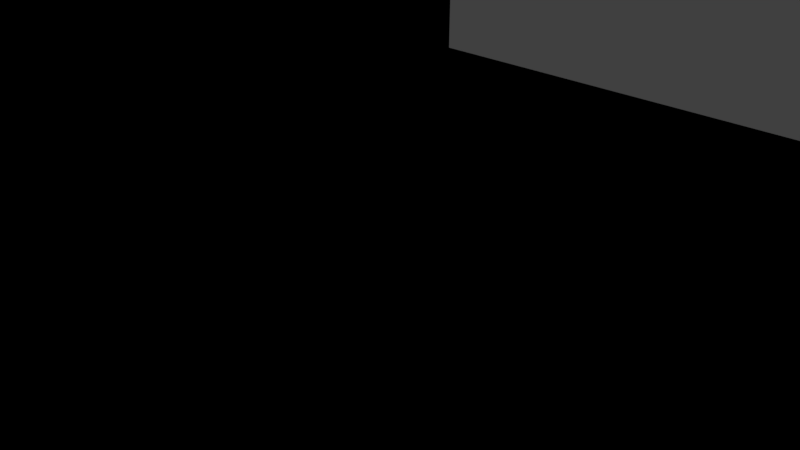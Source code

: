 # Source: ninjaDojo.blend  (saved by Blender 2.79.0; exported with 4.5.12 LTS)
import bpy
from mathutils import Matrix  # noqa: F401  (used for matrix-valued properties, if any)

bpy.ops.wm.read_factory_settings(use_empty=True)
scene = bpy.context.scene
scene.name = 'Scene'

# ---- collections
col_collection_1 = bpy.data.collections.new('Collection 1'); scene.collection.children.link(col_collection_1)

# ---- materials (node trees are filled in below, after node groups)
mat_material = bpy.data.materials.new('Material')
mat_material.alpha_threshold = 0.0
mat_material.use_transparent_shadow = False
mat_material.roughness = 0.5
mat_material.line_color = (0.0, 0.0, 0.0, 1.0)

# ---- material node trees

# ---- world
world_world = bpy.data.worlds.new('World'); scene.world = world_world
world_world.color = (0.05088, 0.05088, 0.05088)
world_world.use_sun_shadow = False
world_world.sun_shadow_jitter_overblur = 0.0
world_world.cycles.sampling_method = 'MANUAL'

# ---- cameras
cam_camera = bpy.data.cameras.new('Camera')
cam_camera.clip_end = 100.0
cam_camera.lens = 35.0
cam_camera.sensor_width = 32.0
cam_camera.sensor_height = 18.0
cam_camera.ortho_scale = 7.314
cam_camera.dof.focus_distance = 0.0
cam_camera.dof.aperture_fstop = 128.0

# ---- lights
light_lamp = bpy.data.lights.new('Lamp', 'POINT')
light_lamp.transmission_factor = 0.0
light_lamp.cutoff_distance = 30.0
light_lamp.energy = 100.0
light_lamp.shadow_buffer_clip_start = 1.001
light_lamp.shadow_soft_size = 0.1
light_lamp.shadow_maximum_resolution = 0.006
light_lamp.use_absolute_resolution = True

# ---- meshes
me_cube = bpy.data.meshes.new('Cube')
me_cube.from_pydata([(-8.0, -8.0, 0.0), (-8.0, 8.0, 0.0), (8.0, -8.0, 0.0), (8.0, 8.0, 0.0), (7.0, 7.0, 0.0), (7.0, 6.0, 0.0), (6.0, 6.0, 0.0), (6.0, 7.0, 0.0), (-7.0, 7.0, 0.0), (-7.0, 6.0, 0.0), (-6.0, 7.0, 0.0), (-6.0, 6.0, 0.0), (7.0, -7.0, 0.0), (6.0, -7.0, 0.0), (6.0, -6.0, 0.0), (7.0, -6.0, 0.0), (-7.0, -7.0, 0.0), (-6.0, -7.0, 0.0), (-6.0, -6.0, 0.0), (-7.0, -6.0, 0.0), (7.0, 7.0, 8.0), (6.0, 7.0, 8.0), (7.0, 6.0, 8.0), (6.0, 6.0, 8.0), (-7.0, 7.0, 8.0), (-7.0, 6.0, 8.0), (-6.0, 7.0, 8.0), (-6.0, 6.0, 8.0), (7.0, -6.0, 8.0), (7.0, -7.0, 8.0), (6.0, -6.0, 8.0), (6.0, -7.0, 8.0), (-7.0, -6.0, 8.0), (-7.0, -7.0, 8.0), (-6.0, -6.0, 8.0), (-6.0, -7.0, 8.0), (-8.5, -8.5, -0.5), (8.5, -8.5, -0.5), (8.5, 8.5, -0.5), (-8.5, 8.5, -0.5), (-2.286, -9.213, -10.22), (-1.664, -4.143, -5.523), (-0.777, -2.441, -7.032), (-1.556, -6.043, -5.307), (-3.634, -12.76, -1.255), (-1.634, -1.803, -6.006), (-8.5, -8.5, 8.0), (-8.5, 8.5, 8.0), (8.5, 8.5, 8.0), (8.5, -8.5, 8.0), (9.5, 9.5, 9.0), (-9.5, 9.5, 9.0), (-9.5, -9.5, 9.0), (9.5, -9.5, 9.0), (-6.75, 7.0, 7.4), (-6.25, 8.0, 8.0), (-6.75, 8.0, 8.0), (-6.25, 7.0, 7.4), (6.75, 7.0, 7.4), (6.25, 7.0, 7.4), (6.25, 8.0, 8.0), (6.75, 8.0, 8.0), (-3.5, 8.0, 8.0), (3.5, 8.0, 8.0), (3.0, 8.0, 8.0), (-3.0, 8.0, 8.0), (-0.25, 8.0, 8.0), (0.25, 8.0, 8.0), (6.0, 6.5, 7.2), (6.0, 6.5, 7.6), (-6.0, 6.5, 7.6), (-6.0, 6.5, 7.2), (3.5, 6.5, 7.4), (3.0, 6.5, 7.4), (-0.25, 6.5, 7.4), (0.25, 6.5, 7.4), (-3.0, 6.5, 7.4), (-3.5, 6.5, 7.4), (1.909, 6.892, 7.29), (7.0, -7.0, 9.0), (7.0, -6.0, 9.0), (6.0, -7.0, 9.0), (6.0, -6.0, 9.0), (-7.0, -7.0, 9.0), (-6.0, -6.0, 9.0), (-6.0, -7.0, 9.0), (-7.0, -6.0, 9.0), (-6.0, 7.0, 9.0), (-7.0, 6.0, 9.0), (-7.0, 7.0, 9.0), (-6.0, 6.0, 9.0), (7.0, 7.0, 9.0), (6.0, 6.0, 9.0), (6.0, 7.0, 9.0), (7.0, 6.0, 9.0), (7.0, 6.0, 17.0), (6.0, 6.0, 17.0), (7.0, 7.0, 17.0), (6.0, 7.0, 17.0), (-6.0, 7.0, 17.0), (-7.0, 6.0, 17.0), (-5.824, 7.029, 17.0), (-6.0, 7.0, 9.0), (-7.0, 6.0, 9.0), (-7.0, 7.0, 9.0), (-6.0, 6.0, 9.0), (-6.0, 6.0, 17.0), (-7.0, 6.0, 17.0), (-6.0, 7.0, 17.0), (-7.0, 7.0, 17.0), (-20.04, 1.822, 17.26), (7.0, 7.0, 9.0), (6.0, 6.0, 9.0), (6.0, 7.0, 9.0), (7.0, 6.0, 9.0), (7.0, 6.0, 17.0), (6.0, 6.0, 17.0), (7.0, 7.0, 17.0), (6.0, 7.0, 17.0), (-6.0, -6.0, 9.0), (-7.0, -7.0, 9.0), (-7.0, -6.0, 9.0), (-6.0, -7.0, 9.0), (-6.0, -7.0, 17.0), (-7.0, -7.0, 17.0), (-6.0, -6.0, 17.0), (-7.0, -6.0, 17.0), (7.0, -6.0, 9.0), (6.0, -7.0, 9.0), (6.0, -6.0, 9.0), (7.0, -7.0, 9.0), (7.0, -7.0, 17.0), (6.0, -7.0, 17.0), (7.0, -6.0, 17.0), (6.0, -6.0, 17.0), (-8.5, -8.5, 17.0), (-8.5, 8.5, 17.0), (8.5, 8.5, 17.0), (8.5, -8.5, 17.0), (9.5, 9.5, 18.0), (-9.5, 9.5, 18.0), (-9.5, -9.5, 18.0), (9.5, -9.5, 18.0), (-6.0, 7.0, 18.0), (-7.0, 6.0, 18.0), (-7.0, 7.0, 18.0), (-6.0, 6.0, 18.0), (-6.0, 6.0, 26.0), (-7.0, 6.0, 26.0), (-6.0, 7.0, 26.0), (-7.0, 7.0, 26.0), (7.0, 7.0, 18.0), (6.0, 6.0, 18.0), (6.0, 7.0, 18.0), (7.0, 6.0, 18.0), (7.0, 6.0, 26.0), (6.0, 6.0, 26.0), (7.0, 7.0, 26.0), (6.0, 7.0, 26.0), (-6.0, -6.0, 18.0), (-7.0, -7.0, 18.0), (-7.0, -6.0, 18.0), (-6.0, -7.0, 18.0), (-6.0, -7.0, 26.0), (-7.0, -7.0, 26.0), (-6.0, -6.0, 26.0), (-7.0, -6.0, 26.0), (7.0, -6.0, 18.0), (6.0, -7.0, 18.0), (6.0, -6.0, 18.0), (7.0, -7.0, 18.0), (7.0, -7.0, 26.0), (6.0, -7.0, 26.0), (7.0, -6.0, 26.0), (6.0, -6.0, 26.0), (-8.5, -8.5, 26.1), (-8.5, 8.5, 26.1), (8.5, 8.5, 26.1), (8.5, -8.5, 26.1), (9.5, 9.5, 27.1), (-9.5, 9.5, 27.1), (-9.5, -9.5, 27.1), (9.5, -9.5, 27.1), (6.0, 7.0, 34.6), (7.0, 7.0, 34.6), (6.0, 6.0, 34.6), (7.0, 6.0, 34.6), (7.0, 6.0, 26.6), (6.0, 7.0, 26.6), (6.0, 6.0, 26.6), (7.0, 7.0, 26.6), (-7.0, 7.0, 34.6), (-6.0, 7.0, 34.6), (-7.0, 6.0, 34.6), (-6.0, 6.0, 34.6), (-6.0, 6.0, 26.6), (-7.0, 7.0, 26.6), (-7.0, 6.0, 26.6), (-6.0, 7.0, 26.6), (-6.0, -6.0, 26.6), (-7.0, -7.0, 26.6), (-7.0, -6.0, 26.6), (-6.0, -7.0, 26.6), (-6.0, -7.0, 34.6), (-7.0, -7.0, 34.6), (-6.0, -6.0, 34.6), (-7.0, -6.0, 34.6), (7.0, -6.0, 26.6), (6.0, -7.0, 26.6), (6.0, -6.0, 26.6), (7.0, -7.0, 26.6), (7.0, -7.0, 34.6), (6.0, -7.0, 34.6), (7.0, -6.0, 34.6), (6.0, -6.0, 34.6), (-8.5, -8.5, 34.6), (-8.5, 8.5, 34.6), (8.5, 8.5, 34.6), (8.5, -8.5, 34.6), (9.5, 9.5, 35.6), (-9.5, 9.5, 35.6), (-9.5, -9.5, 35.6), (9.5, -9.5, 35.6), (-3.5, 7.938, 16.98), (3.5, 7.938, 16.98), (3.0, 7.938, 16.98), (-3.0, 7.938, 16.98), (-0.25, 7.938, 16.98), (0.25, 7.938, 16.98), (6.0, 6.438, 16.18), (6.0, 6.438, 16.58), (-6.0, 6.438, 16.58), (-6.0, 6.438, 16.18), (3.5, 6.438, 16.38), (3.0, 6.438, 16.38), (-0.25, 6.438, 16.38), (0.25, 6.438, 16.38), (-3.0, 6.438, 16.38), (-3.5, 6.438, 16.38), (-3.5, 7.938, 26.08), (3.5, 7.938, 26.08), (3.0, 7.938, 26.08), (-3.0, 7.938, 26.08), (-0.25, 7.938, 26.08), (0.25, 7.938, 26.08), (6.0, 6.438, 25.28), (6.0, 6.438, 25.68), (-6.0, 6.438, 25.68), (-6.0, 6.438, 25.28), (3.5, 6.438, 25.48), (3.0, 6.438, 25.48), (-0.25, 6.438, 25.48), (0.25, 6.438, 25.48), (-3.0, 6.438, 25.48), (-3.5, 6.438, 25.48), (-3.5, 7.938, 34.58), (3.5, 7.938, 34.58), (3.0, 7.938, 34.58), (-3.0, 7.938, 34.58), (-0.25, 7.938, 34.58), (0.25, 7.938, 34.58), (6.0, 6.438, 33.77), (6.0, 6.438, 34.17), (-6.0, 6.438, 34.17), (-6.0, 6.438, 33.77), (3.5, 6.438, 33.97), (3.0, 6.438, 33.97), (-0.25, 6.438, 33.97), (0.25, 6.438, 33.97), (-3.0, 6.438, 33.97), (-3.5, 6.438, 33.97), (-4.0, 4.0, 0.0), (4.0, 4.0, 0.0), (4.0, 4.0, 8.0), (-4.0, -4.0, 8.0), (4.0, -4.0, 8.0), (-4.0, 4.0, 8.0), (-4.0, -4.0, 9.0), (4.0, -4.0, 9.0), (-4.0, 4.0, 9.0), (4.0, 4.0, 9.0), (4.0, 4.0, 17.0), (-4.0, -4.0, 17.0), (4.0, -4.0, 17.0), (-4.0, 4.0, 17.0), (-4.0, -4.0, 18.0), (4.0, -4.0, 18.0), (-4.0, 4.0, 18.0), (4.0, 4.0, 18.0), (4.0, 4.0, 26.0), (-4.0, -4.0, 26.0), (4.0, -4.0, 26.0), (-4.0, 4.0, 26.0), (-4.0, -4.0, 27.0), (4.0, -4.0, 27.0), (-4.0, 4.0, 27.0), (4.0, 4.0, 27.0), (4.0, 4.0, 35.0), (-4.0, -4.0, 35.0), (4.0, -4.0, 35.0), (-4.0, 4.0, 35.0), (2.1, 7.0, 9.0), (1.1, 6.0, 9.0), (1.1, 7.0, 9.0), (2.1, 6.0, 9.0), (2.1, 6.0, 17.0), (1.1, 6.0, 17.0), (2.1, 7.0, 17.0), (1.1, 7.0, 17.0), (-1.1, 7.0, 9.0), (-2.1, 6.0, 9.0), (-2.1, 7.0, 9.0), (-1.1, 6.0, 9.0), (-1.1, 6.0, 17.0), (-2.1, 6.0, 17.0), (-1.1, 7.0, 17.0), (-2.1, 7.0, 17.0), (7.0, -1.1, 9.0), (6.0, -2.1, 9.0), (6.0, -1.1, 9.0), (7.0, -2.1, 9.0), (7.0, -2.1, 17.0), (6.0, -2.1, 17.0), (7.0, -1.1, 17.0), (6.0, -1.1, 17.0), (7.0, 2.1, 9.0), (6.0, 1.1, 9.0), (6.0, 2.1, 9.0), (7.0, 1.1, 9.0), (7.0, 1.1, 17.0), (6.0, 1.1, 17.0), (7.0, 2.1, 17.0), (6.0, 2.1, 17.0), (2.1, -6.0, 9.0), (1.1, -7.0, 9.0), (1.1, -6.0, 9.0), (2.1, -7.0, 9.0), (2.1, -7.0, 17.0), (1.1, -7.0, 17.0), (2.1, -6.0, 17.0), (1.1, -6.0, 17.0), (-1.1, -6.0, 9.0), (-2.1, -7.0, 9.0), (-2.1, -6.0, 9.0), (-1.1, -7.0, 9.0), (-1.1, -7.0, 17.0), (-2.1, -7.0, 17.0), (-1.1, -6.0, 17.0), (-2.1, -6.0, 17.0), (-6.0, -1.1, 9.0), (-7.0, -2.1, 9.0), (-7.0, -1.1, 9.0), (-6.0, -2.1, 9.0), (-6.0, -2.1, 17.0), (-7.0, -2.1, 17.0), (-6.0, -1.1, 17.0), (-7.0, -1.1, 17.0), (-6.0, 2.1, 9.0), (-7.0, 1.1, 9.0), (-7.0, 2.1, 9.0), (-6.0, 1.1, 9.0), (-6.0, 1.1, 17.0), (-7.0, 1.1, 17.0), (-6.0, 2.1, 17.0), (-7.0, 2.1, 17.0), (-8.0, -8.0, 0.0), (-8.0, 8.0, 0.0), (8.0, -8.0, 0.0), (8.0, 8.0, 0.0), (7.0, 7.0, 0.0), (7.0, 6.0, 0.0), (6.0, 6.0, 0.0), (6.0, 7.0, 0.0), (-7.0, 7.0, 0.0), (-7.0, 6.0, 0.0), (-6.0, 7.0, 0.0), (-6.0, 6.0, 0.0), (7.0, -7.0, 0.0), (6.0, -7.0, 0.0), (6.0, -6.0, 0.0), (7.0, -6.0, 0.0), (-7.0, -7.0, 0.0), (-6.0, -7.0, 0.0), (-6.0, -6.0, 0.0), (-7.0, -6.0, 0.0), (7.0, 7.0, 8.0), (6.0, 7.0, 8.0), (7.0, 6.0, 8.0), (6.0, 6.0, 8.0), (-7.0, 7.0, 8.0), (-7.0, 6.0, 8.0), (-6.0, 7.0, 8.0), (-6.0, 6.0, 8.0), (7.0, -6.0, 8.0), (7.0, -7.0, 8.0), (6.0, -6.0, 8.0), (6.0, -7.0, 8.0), (-7.0, -6.0, 8.0), (-7.0, -7.0, 8.0), (-6.0, -6.0, 8.0), (-6.0, -7.0, 8.0), (-8.5, -8.5, -0.5), (8.5, -8.5, -0.5), (8.5, 8.5, -0.5), (-8.5, 8.5, -0.5), (-2.286, -9.213, -10.22), (-1.664, -4.143, -5.523), (-0.777, -2.441, -7.032), (-1.556, -6.043, -5.307), (-3.634, -12.76, -1.255), (-1.634, -1.803, -6.006), (-8.5, -8.5, 8.0), (-8.5, 8.5, 8.0), (8.5, 8.5, 8.0), (8.5, -8.5, 8.0), (9.5, 9.5, 9.0), (-9.5, 9.5, 9.0), (-9.5, -9.5, 9.0), (9.5, -9.5, 9.0), (-6.75, 7.0, 7.4), (-6.25, 8.0, 8.0), (-6.75, 8.0, 8.0), (-6.25, 7.0, 7.4), (6.75, 7.0, 7.4), (6.25, 7.0, 7.4), (6.25, 8.0, 8.0), (6.75, 8.0, 8.0), (-3.5, 8.0, 8.0), (3.5, 8.0, 8.0), (3.0, 8.0, 8.0), (-3.0, 8.0, 8.0), (-0.25, 8.0, 8.0), (0.25, 8.0, 8.0), (6.0, 6.5, 7.2), (6.0, 6.5, 7.6), (-6.0, 6.5, 7.6), (-6.0, 6.5, 7.2), (3.5, 6.5, 7.4), (3.0, 6.5, 7.4), (-0.25, 6.5, 7.4), (0.25, 6.5, 7.4), (-3.0, 6.5, 7.4), (-3.5, 6.5, 7.4), (1.909, 6.892, 7.29), (7.0, -7.0, 9.0), (7.0, -6.0, 9.0), (6.0, -7.0, 9.0), (6.0, -6.0, 9.0), (-7.0, -7.0, 9.0), (-6.0, -6.0, 9.0), (-6.0, -7.0, 9.0), (-7.0, -6.0, 9.0), (-6.0, 7.0, 9.0), (-7.0, 6.0, 9.0), (-7.0, 7.0, 9.0), (-6.0, 6.0, 9.0), (7.0, 7.0, 9.0), (6.0, 6.0, 9.0), (6.0, 7.0, 9.0), (7.0, 6.0, 9.0), (7.0, 6.0, 17.0), (6.0, 6.0, 17.0), (7.0, 7.0, 17.0), (6.0, 7.0, 17.0), (-6.0, 7.0, 17.0), (-7.0, 6.0, 17.0), (-5.824, 7.029, 17.0), (-6.0, 7.0, 9.0), (-7.0, 6.0, 9.0), (-7.0, 7.0, 9.0), (-6.0, 6.0, 9.0), (-6.0, 6.0, 17.0), (-7.0, 6.0, 17.0), (-6.0, 7.0, 17.0), (-7.0, 7.0, 17.0), (-20.04, 1.822, 17.26), (7.0, 7.0, 9.0), (6.0, 6.0, 9.0), (6.0, 7.0, 9.0), (7.0, 6.0, 9.0), (7.0, 6.0, 17.0), (6.0, 6.0, 17.0), (7.0, 7.0, 17.0), (6.0, 7.0, 17.0), (-6.0, -6.0, 9.0), (-7.0, -7.0, 9.0), (-7.0, -6.0, 9.0), (-6.0, -7.0, 9.0), (-6.0, -7.0, 17.0), (-7.0, -7.0, 17.0), (-6.0, -6.0, 17.0), (-7.0, -6.0, 17.0), (7.0, -6.0, 9.0), (6.0, -7.0, 9.0), (6.0, -6.0, 9.0), (7.0, -7.0, 9.0), (7.0, -7.0, 17.0), (6.0, -7.0, 17.0), (7.0, -6.0, 17.0), (6.0, -6.0, 17.0), (-8.5, -8.5, 17.0), (-8.5, 8.5, 17.0), (8.5, 8.5, 17.0), (8.5, -8.5, 17.0), (9.5, 9.5, 18.0), (-9.5, 9.5, 18.0), (-9.5, -9.5, 18.0), (9.5, -9.5, 18.0), (-6.0, 7.0, 18.0), (-7.0, 6.0, 18.0), (-7.0, 7.0, 18.0), (-6.0, 6.0, 18.0), (-6.0, 6.0, 26.0), (-7.0, 6.0, 26.0), (-6.0, 7.0, 26.0), (-7.0, 7.0, 26.0), (7.0, 7.0, 18.0), (6.0, 6.0, 18.0), (6.0, 7.0, 18.0), (7.0, 6.0, 18.0), (7.0, 6.0, 26.0), (6.0, 6.0, 26.0), (7.0, 7.0, 26.0), (6.0, 7.0, 26.0), (-6.0, -6.0, 18.0), (-7.0, -7.0, 18.0), (-7.0, -6.0, 18.0), (-6.0, -7.0, 18.0), (-6.0, -7.0, 26.0), (-7.0, -7.0, 26.0), (-6.0, -6.0, 26.0), (-7.0, -6.0, 26.0), (7.0, -6.0, 18.0), (6.0, -7.0, 18.0), (6.0, -6.0, 18.0), (7.0, -7.0, 18.0), (7.0, -7.0, 26.0), (6.0, -7.0, 26.0), (7.0, -6.0, 26.0), (6.0, -6.0, 26.0), (-8.5, -8.5, 26.1), (-8.5, 8.5, 26.1), (8.5, 8.5, 26.1), (8.5, -8.5, 26.1), (9.5, 9.5, 27.1), (-9.5, 9.5, 27.1), (-9.5, -9.5, 27.1), (9.5, -9.5, 27.1), (6.0, 7.0, 34.6), (7.0, 7.0, 34.6), (6.0, 6.0, 34.6), (7.0, 6.0, 34.6), (7.0, 6.0, 26.6), (6.0, 7.0, 26.6), (6.0, 6.0, 26.6), (7.0, 7.0, 26.6), (-7.0, 7.0, 34.6), (-6.0, 7.0, 34.6), (-7.0, 6.0, 34.6), (-6.0, 6.0, 34.6), (-6.0, 6.0, 26.6), (-7.0, 7.0, 26.6), (-7.0, 6.0, 26.6), (-6.0, 7.0, 26.6), (-6.0, -6.0, 26.6), (-7.0, -7.0, 26.6), (-7.0, -6.0, 26.6), (-6.0, -7.0, 26.6), (-6.0, -7.0, 34.6), (-7.0, -7.0, 34.6), (-6.0, -6.0, 34.6), (-7.0, -6.0, 34.6), (7.0, -6.0, 26.6), (6.0, -7.0, 26.6), (6.0, -6.0, 26.6), (7.0, -7.0, 26.6), (7.0, -7.0, 34.6), (6.0, -7.0, 34.6), (7.0, -6.0, 34.6), (6.0, -6.0, 34.6), (-8.5, -8.5, 34.6), (-8.5, 8.5, 34.6), (8.5, 8.5, 34.6), (8.5, -8.5, 34.6), (9.5, 9.5, 35.6), (-9.5, 9.5, 35.6), (-9.5, -9.5, 35.6), (9.5, -9.5, 35.6), (-3.5, 7.938, 16.98), (3.5, 7.938, 16.98), (3.0, 7.938, 16.98), (-3.0, 7.938, 16.98), (-0.25, 7.938, 16.98), (0.25, 7.938, 16.98), (6.0, 6.438, 16.18), (6.0, 6.438, 16.58), (-6.0, 6.438, 16.58), (-6.0, 6.438, 16.18), (3.5, 6.438, 16.38), (3.0, 6.438, 16.38), (-0.25, 6.438, 16.38), (0.25, 6.438, 16.38), (-3.0, 6.438, 16.38), (-3.5, 6.438, 16.38), (-3.5, 7.938, 26.08), (3.5, 7.938, 26.08), (3.0, 7.938, 26.08), (-3.0, 7.938, 26.08), (-0.25, 7.938, 26.08), (0.25, 7.938, 26.08), (6.0, 6.438, 25.28), (6.0, 6.438, 25.68), (-6.0, 6.438, 25.68), (-6.0, 6.438, 25.28), (3.5, 6.438, 25.48), (3.0, 6.438, 25.48), (-0.25, 6.438, 25.48), (0.25, 6.438, 25.48), (-3.0, 6.438, 25.48), (-3.5, 6.438, 25.48), (-3.5, 7.938, 34.58), (3.5, 7.938, 34.58), (3.0, 7.938, 34.58), (-3.0, 7.938, 34.58), (-0.25, 7.938, 34.58), (0.25, 7.938, 34.58), (6.0, 6.438, 33.77), (6.0, 6.438, 34.17), (-6.0, 6.438, 34.17), (-6.0, 6.438, 33.77), (3.5, 6.438, 33.97), (3.0, 6.438, 33.97), (-0.25, 6.438, 33.97), (0.25, 6.438, 33.97), (-3.0, 6.438, 33.97), (-3.5, 6.438, 33.97), (-4.0, 4.0, 0.0), (4.0, 4.0, 0.0), (4.0, 4.0, 8.0), (-4.0, -4.0, 8.0), (4.0, -4.0, 8.0), (-4.0, 4.0, 8.0), (-4.0, -4.0, 9.0), (4.0, -4.0, 9.0), (-4.0, 4.0, 9.0), (4.0, 4.0, 9.0), (4.0, 4.0, 17.0), (-4.0, -4.0, 17.0), (4.0, -4.0, 17.0), (-4.0, 4.0, 17.0), (-4.0, -4.0, 18.0), (4.0, -4.0, 18.0), (-4.0, 4.0, 18.0), (4.0, 4.0, 18.0), (4.0, 4.0, 26.0), (-4.0, -4.0, 26.0), (4.0, -4.0, 26.0), (-4.0, 4.0, 26.0), (-4.0, -4.0, 27.0), (4.0, -4.0, 27.0), (-4.0, 4.0, 27.0), (4.0, 4.0, 27.0), (4.0, 4.0, 35.0), (-4.0, -4.0, 35.0), (4.0, -4.0, 35.0), (-4.0, 4.0, 35.0), (2.1, 7.0, 9.0), (1.1, 6.0, 9.0), (1.1, 7.0, 9.0), (2.1, 6.0, 9.0), (2.1, 6.0, 17.0), (1.1, 6.0, 17.0), (2.1, 7.0, 17.0), (1.1, 7.0, 17.0), (-1.1, 7.0, 9.0), (-2.1, 6.0, 9.0), (-2.1, 7.0, 9.0), (-1.1, 6.0, 9.0), (-1.1, 6.0, 17.0), (-2.1, 6.0, 17.0), (-1.1, 7.0, 17.0), (-2.1, 7.0, 17.0), (7.0, -1.1, 9.0), (6.0, -2.1, 9.0), (6.0, -1.1, 9.0), (7.0, -2.1, 9.0), (7.0, -2.1, 17.0), (6.0, -2.1, 17.0), (7.0, -1.1, 17.0), (6.0, -1.1, 17.0), (7.0, 2.1, 9.0), (6.0, 1.1, 9.0), (6.0, 2.1, 9.0), (7.0, 1.1, 9.0), (7.0, 1.1, 17.0), (6.0, 1.1, 17.0), (7.0, 2.1, 17.0), (6.0, 2.1, 17.0), (2.1, -6.0, 9.0), (1.1, -7.0, 9.0), (1.1, -6.0, 9.0), (2.1, -7.0, 9.0), (2.1, -7.0, 17.0), (1.1, -7.0, 17.0), (2.1, -6.0, 17.0), (1.1, -6.0, 17.0), (-1.1, -6.0, 9.0), (-2.1, -7.0, 9.0), (-2.1, -6.0, 9.0), (-1.1, -7.0, 9.0), (-1.1, -7.0, 17.0), (-2.1, -7.0, 17.0), (-1.1, -6.0, 17.0), (-2.1, -6.0, 17.0), (-6.0, -1.1, 9.0), (-7.0, -2.1, 9.0), (-7.0, -1.1, 9.0), (-6.0, -2.1, 9.0), (-6.0, -2.1, 17.0), (-7.0, -2.1, 17.0), (-6.0, -1.1, 17.0), (-7.0, -1.1, 17.0), (-6.0, 2.1, 9.0), (-7.0, 1.1, 9.0), (-7.0, 2.1, 9.0), (-6.0, 1.1, 9.0), (-6.0, 1.1, 17.0), (-7.0, 1.1, 17.0), (-6.0, 2.1, 17.0), (-7.0, 2.1, 17.0), (-8.5, -8.5, 17.0), (-8.5, 8.5, 17.0), (8.5, 8.5, 17.0), (8.5, -8.5, 17.0), (4.0, 4.0, 17.0), (-4.0, -4.0, 17.0), (4.0, -4.0, 17.0), (-4.0, 4.0, 17.0), (4.0, 4.0, 17.0), (-8.5, 8.5, 17.0), (8.5, 8.5, 17.0), (9.5, 9.5, 18.0), (-9.5, 9.5, 18.0), (-9.5, -9.5, 18.0), (9.5, -9.5, 18.0), (-4.0, -4.0, 18.0), (4.0, -4.0, 18.0), (-4.0, 4.0, 18.0), (4.0, 4.0, 18.0), (9.5, 9.5, 18.0), (-9.5, 9.5, 18.0), (-4.0, 4.0, 18.0), (4.0, 4.0, 18.0), (-8.5, -8.5, 26.1), (-8.5, 8.5, 26.1), (8.5, 8.5, 26.1), (8.5, -8.5, 26.1), (4.0, 4.0, 26.0), (-4.0, -4.0, 26.0), (4.0, -4.0, 26.0), (-4.0, 4.0, 26.0), (9.5, 9.5, 27.1), (-9.5, 9.5, 27.1), (-9.5, -9.5, 27.1), (9.5, -9.5, 27.1), (-4.0, -4.0, 27.0), (4.0, -4.0, 27.0), (-4.0, 4.0, 27.0), (4.0, 4.0, 27.0)], [(4, 0), (6, 8), (9, 10), (11, 12), (15, 16), (42, 43), (43, 44), (44, 45), (272, 271), (369, 365), (371, 373), (374, 375), (376, 377), (380, 381), (407, 408), (408, 409), (409, 410), (637, 636)], [(1, 0, 2, 3), (25, 27, 26, 24), (21, 23, 22, 20), (33, 35, 34, 32), (16, 33, 32, 19), (18, 19, 32, 34), (17, 18, 34, 35), (16, 17, 35, 33), (8, 24, 26, 10), (7, 21, 20, 4), (29, 28, 30, 31), (12, 29, 31, 13), (13, 31, 30, 14), (14, 30, 28, 15), (28, 29, 12, 15), (11, 10, 26, 27), (27, 25, 9, 11), (8, 9, 25, 24), (7, 6, 23, 21), (6, 5, 22, 23), (5, 4, 20, 22), (38, 39, 1, 3), (37, 38, 3, 2), (37, 2, 0, 36), (0, 1, 39, 36), (38, 37, 36, 39), (48, 49, 275, 273), (48, 50, 53, 49), (53, 52, 46, 49), (52, 51, 47, 46), (47, 51, 50, 48), (51, 279, 280, 50), (54, 57, 55, 56), (59, 60, 61, 58), (69, 70, 71, 68), (72, 63, 64, 73), (74, 75, 67, 66), (77, 76, 65, 62), (96, 95, 97, 98), (94, 91, 97, 95), (94, 95, 96, 92), (92, 96, 98, 93), (98, 97, 91, 93), (107, 106, 108, 109), (105, 102, 108, 106), (105, 106, 107, 103), (103, 107, 109, 104), (109, 108, 102, 104), (116, 115, 117, 118), (114, 111, 117, 115), (114, 115, 116, 112), (112, 116, 118, 113), (118, 117, 111, 113), (124, 123, 125, 126), (122, 119, 125, 123), (122, 123, 124, 120), (120, 124, 126, 121), (126, 125, 119, 121), (132, 131, 133, 134), (130, 127, 133, 131), (130, 131, 132, 128), (128, 132, 134, 129), (134, 133, 127, 129), (137, 139, 142, 138), (142, 141, 135, 138), (141, 140, 136, 135), (136, 140, 139, 137), (146, 143, 149, 147), (146, 147, 148, 144), (144, 148, 150, 145), (150, 149, 143, 145), (154, 151, 157, 155), (154, 155, 156, 152), (152, 156, 158, 153), (158, 157, 151, 153), (162, 159, 165, 163), (162, 163, 164, 160), (160, 164, 166, 161), (166, 165, 159, 161), (170, 167, 173, 171), (170, 171, 172, 168), (168, 172, 174, 169), (174, 173, 167, 169), (177, 179, 182, 178), (182, 181, 175, 178), (181, 180, 176, 175), (176, 180, 179, 177), (191, 192, 198, 196), (197, 193, 191, 196), (195, 194, 193, 197), (195, 198, 192, 194), (187, 190, 184, 186), (187, 186, 185, 189), (189, 185, 183, 188), (183, 184, 190, 188), (202, 199, 205, 203), (202, 203, 204, 200), (200, 204, 206, 201), (206, 205, 199, 201), (210, 207, 213, 211), (210, 211, 212, 208), (208, 212, 214, 209), (214, 213, 207, 209), (216, 217, 218, 215), (217, 219, 222, 218), (222, 221, 215, 218), (221, 220, 216, 215), (216, 220, 219, 217), (222, 219, 220, 221), (230, 231, 232, 229), (233, 234, 225, 224), (235, 227, 228, 236), (238, 223, 226, 237), (246, 247, 248, 245), (249, 240, 241, 250), (251, 252, 244, 243), (254, 253, 242, 239), (262, 263, 264, 261), (265, 256, 257, 266), (267, 268, 260, 259), (270, 269, 258, 255), (48, 273, 276, 47), (280, 279, 284, 281), (278, 280, 281, 283), (277, 278, 283, 282), (284, 279, 277, 282), (288, 287, 292, 289), (286, 288, 289, 291), (285, 286, 291, 290), (292, 287, 285, 290), (296, 295, 300, 297), (294, 296, 297, 299), (293, 294, 299, 298), (300, 295, 293, 298), (46, 47, 276, 274), (49, 46, 274, 275), (52, 277, 279, 51), (52, 53, 278, 277), (53, 50, 280, 278), (275, 278, 277, 274), (276, 274, 277, 279), (279, 280, 273, 276), (275, 273, 280, 278), (304, 301, 307, 305), (304, 305, 306, 302), (302, 306, 308, 303), (308, 307, 301, 303), (312, 309, 315, 313), (312, 313, 314, 310), (310, 314, 316, 311), (316, 315, 309, 311), (320, 317, 323, 321), (320, 321, 322, 318), (318, 322, 324, 319), (324, 323, 317, 319), (328, 325, 331, 329), (328, 329, 330, 326), (326, 330, 332, 327), (332, 331, 325, 327), (336, 333, 339, 337), (336, 337, 338, 334), (334, 338, 340, 335), (340, 339, 333, 335), (344, 341, 347, 345), (344, 345, 346, 342), (342, 346, 348, 343), (348, 347, 341, 343), (352, 349, 355, 353), (352, 353, 354, 350), (350, 354, 356, 351), (356, 355, 349, 351), (360, 357, 363, 361), (360, 361, 362, 358), (358, 362, 364, 359), (364, 363, 357, 359), (366, 368, 367, 365), (390, 389, 391, 392), (386, 385, 387, 388), (398, 397, 399, 400), (381, 384, 397, 398), (383, 399, 397, 384), (382, 400, 399, 383), (381, 398, 400, 382), (373, 375, 391, 389), (372, 369, 385, 386), (394, 396, 395, 393), (377, 378, 396, 394), (378, 379, 395, 396), (379, 380, 393, 395), (393, 380, 377, 394), (376, 392, 391, 375), (392, 376, 374, 390), (373, 389, 390, 374), (372, 386, 388, 371), (371, 388, 387, 370), (370, 387, 385, 369), (403, 368, 366, 404), (402, 367, 368, 403), (402, 401, 365, 367), (365, 401, 404, 366), (403, 404, 401, 402), (413, 638, 640, 414), (413, 414, 418, 415), (418, 414, 411, 417), (417, 411, 412, 416), (412, 413, 415, 416), (416, 415, 645, 644), (419, 421, 420, 422), (424, 423, 426, 425), (434, 433, 436, 435), (437, 438, 429, 428), (439, 431, 432, 440), (442, 427, 430, 441), (461, 463, 462, 460), (459, 460, 462, 456), (459, 457, 461, 460), (457, 458, 463, 461), (463, 458, 456, 462), (472, 474, 473, 471), (470, 471, 473, 467), (470, 468, 472, 471), (468, 469, 474, 472), (474, 469, 467, 473), (481, 483, 482, 480), (479, 480, 482, 476), (479, 477, 481, 480), (477, 478, 483, 481), (483, 478, 476, 482), (489, 491, 490, 488), (487, 488, 490, 484), (487, 485, 489, 488), (485, 486, 491, 489), (491, 486, 484, 490), (497, 499, 498, 496), (495, 496, 498, 492), (495, 493, 497, 496), (493, 494, 499, 497), (499, 494, 492, 498), (502, 503, 507, 504), (507, 503, 500, 506), (506, 500, 501, 505), (501, 502, 504, 505), (511, 512, 514, 508), (511, 509, 513, 512), (509, 510, 515, 513), (515, 510, 508, 514), (519, 520, 522, 516), (519, 517, 521, 520), (517, 518, 523, 521), (523, 518, 516, 522), (527, 528, 530, 524), (527, 525, 529, 528), (525, 526, 531, 529), (531, 526, 524, 530), (535, 536, 538, 532), (535, 533, 537, 536), (533, 534, 539, 537), (539, 534, 532, 538), (542, 543, 547, 544), (547, 543, 540, 546), (546, 540, 541, 545), (541, 542, 544, 545), (135, 136, 284, 282), (556, 561, 563, 557), (562, 561, 556, 558), (560, 562, 558, 559), (560, 559, 557, 563), (552, 551, 549, 555), (552, 554, 550, 551), (554, 553, 548, 550), (548, 553, 555, 549), (567, 568, 570, 564), (567, 565, 569, 568), (565, 566, 571, 569), (571, 566, 564, 570), (575, 576, 578, 572), (575, 573, 577, 576), (573, 574, 579, 577), (579, 574, 572, 578), (581, 580, 583, 582), (582, 583, 587, 584), (587, 583, 580, 586), (586, 580, 581, 585), (581, 582, 584, 585), (587, 586, 585, 584), (595, 596, 597, 594), (598, 589, 590, 599), (600, 601, 593, 592), (603, 602, 591, 588), (611, 612, 613, 610), (614, 615, 606, 605), (616, 608, 609, 617), (619, 604, 607, 618), (627, 628, 629, 626), (630, 631, 622, 621), (632, 624, 625, 633), (635, 620, 623, 634), (413, 412, 641, 638), (645, 646, 649, 644), (643, 648, 646, 645), (642, 647, 648, 643), (649, 647, 642, 644), (653, 654, 657, 652), (651, 656, 654, 653), (650, 655, 656, 651), (657, 655, 650, 652), (661, 662, 665, 660), (659, 664, 662, 661), (658, 663, 664, 659), (665, 663, 658, 660), (411, 639, 641, 412), (414, 640, 639, 411), (417, 416, 644, 642), (417, 642, 643, 418), (418, 643, 645, 415), (640, 639, 642, 643), (641, 644, 642, 639), (644, 641, 638, 645), (640, 643, 645, 638), (669, 670, 672, 666), (669, 667, 671, 670), (667, 668, 673, 671), (673, 668, 666, 672), (677, 678, 680, 674), (677, 675, 679, 678), (675, 676, 681, 679), (681, 676, 674, 680), (685, 686, 688, 682), (685, 683, 687, 686), (683, 684, 689, 687), (689, 684, 682, 688), (693, 694, 696, 690), (693, 691, 695, 694), (691, 692, 697, 695), (697, 692, 690, 696), (701, 702, 704, 698), (701, 699, 703, 702), (699, 700, 705, 703), (705, 700, 698, 704), (709, 710, 712, 706), (709, 707, 711, 710), (707, 708, 713, 711), (713, 708, 706, 712), (717, 718, 720, 714), (717, 715, 719, 718), (715, 716, 721, 719), (721, 716, 714, 720), (725, 726, 728, 722), (725, 723, 727, 726), (723, 724, 729, 727), (729, 724, 722, 728), (137, 646, 281, 284, 136), (137, 138, 283, 281), (138, 135, 282, 283), (730, 735, 737, 731), (732, 731, 737, 734, 738), (732, 734, 736, 733), (733, 736, 735, 730), (142, 139, 288, 286), (141, 142, 286, 285), (141, 285, 287, 140), (140, 287, 288, 139), (739, 740, 741, 742), (744, 746, 748, 741), (743, 745, 746, 744), (743, 742, 747, 745), (750, 749, 752, 751), (177, 289, 292, 176), (177, 178, 291, 289), (178, 175, 290, 291), (175, 176, 292, 290), (755, 754, 760, 757), (755, 757, 759, 756), (756, 759, 758, 753), (753, 758, 760, 754), (182, 179, 296, 294), (181, 182, 294, 293), (181, 293, 295, 180), (180, 295, 296, 179), (764, 766, 768, 761), (763, 765, 766, 764), (763, 762, 767, 765), (762, 761, 768, 767)])
_uv = me_cube.uv_layers.new(name='UVMap')
_uv.uv.foreach_set('vector', [0.9997, 0.4222, 0.9997, 0.7769, 0.645, 0.7769, 0.645, 0.4222, 0.9346, 0.02248, 0.9124, 0.02248, 0.9124, 0.0003147, 0.9346, 0.0003147, 0.6019, 0.7997, 0.6019, 0.8219, 0.5797, 0.8219, 0.5797, 0.7997, 0.5563, 0.8219, 0.5341, 0.8219, 0.5341, 0.7997, 0.5563, 0.7997, 0.8039, 0.9549, 0.8039, 0.7775, 0.7818, 0.7775, 0.7818, 0.9549, 0.7134, 0.9549, 0.7355, 0.9549, 0.7355, 0.7775, 0.7134, 0.7775, 0.7355, 0.9549, 0.7134, 0.9549, 0.7134, 0.7775, 0.7355, 0.7775, 0.8039, 0.9549, 0.7818, 0.9549, 0.7818, 0.7775, 0.8039, 0.7775, 0.8896, 0.3557, 0.8896, 0.1783, 0.8675, 0.1783, 0.8675, 0.3557, 0.6671, 0.9549, 0.6671, 0.7775, 0.645, 0.7775, 0.645, 0.9549, 0.5569, 0.8219, 0.5569, 0.7997, 0.5791, 0.7997, 0.5791, 0.8219, 0.9124, 0.3778, 0.9124, 0.2005, 0.9346, 0.2005, 0.9346, 0.3778, 0.9118, 0.1777, 0.9118, 0.0003147, 0.8896, 0.0003147, 0.8896, 0.1777, 0.8896, 0.1777, 0.8896, 0.0003147, 0.8675, 0.0003147, 0.8675, 0.1777, 0.6678, 0.7775, 0.6899, 0.7775, 0.6899, 0.9549, 0.6678, 0.9549, 0.7811, 0.9549, 0.759, 0.9549, 0.759, 0.7775, 0.7811, 0.7775, 0.9124, 0.02248, 0.9346, 0.02248, 0.9346, 0.1998, 0.9124, 0.1998, 0.8896, 0.3557, 0.9118, 0.3557, 0.9118, 0.1783, 0.8896, 0.1783, 0.7362, 0.9549, 0.7583, 0.9549, 0.7583, 0.7775, 0.7362, 0.7775, 0.7127, 0.9549, 0.6906, 0.9549, 0.6906, 0.7775, 0.7127, 0.7775, 0.6671, 0.9549, 0.645, 0.9549, 0.645, 0.7775, 0.6671, 0.7775, 0.2674, 0.4222, 0.6443, 0.4222, 0.6333, 0.4333, 0.2785, 0.4333, 0.0003147, 0.6887, 0.2668, 0.4222, 0.2668, 0.4379, 0.01599, 0.6887, 0.0003147, 0.6887, 0.01599, 0.6887, 0.2668, 0.9395, 0.2668, 0.9552, 0.9352, 0.3661, 0.9352, 0.0114, 0.9463, 0.0003147, 0.9463, 0.3772, 0.2674, 0.4222, 0.2674, 0.7991, 0.6443, 0.7991, 0.6443, 0.4222, 0.8447, 0.3994, 0.8447, 0.02248, 0.0, 0.0, 0.0, 0.0, 0.8447, 0.3994, 0.8668, 0.4215, 0.8668, 0.0003147, 0.8447, 0.02248, 0.0003147, 0.4215, 0.4215, 0.4215, 0.3994, 0.3994, 0.02248, 0.3994, 0.844, 0.4215, 0.844, 0.0003147, 0.8219, 0.02248, 0.8219, 0.3994, 0.4443, 0.02248, 0.4222, 0.0003147, 0.4222, 0.4215, 0.4443, 0.3994, 0.4222, 0.0003147, 0.0, 0.0, 0.0, 0.0, 0.4222, 0.4215, 0.6253, 0.8219, 0.6142, 0.8219, 0.6142, 0.7997, 0.6253, 0.7997, 0.637, 0.8219, 0.637, 0.7997, 0.6259, 0.7997, 0.6259, 0.8219, 0.2674, 0.7997, 0.5335, 0.7997, 0.5335, 0.8086, 0.2674, 0.8086, 0.8163, 0.8108, 0.8163, 0.7775, 0.8274, 0.7775, 0.8274, 0.8108, 0.6136, 0.8329, 0.6025, 0.8329, 0.6025, 0.7997, 0.6136, 0.7997, 0.8156, 0.8108, 0.8046, 0.8108, 0.8046, 0.7775, 0.8156, 0.7775, 0.0, 0.0, 0.0, 0.0, 0.0, 0.0, 0.0, 0.0, 0.0, 0.0, 0.0, 0.0, 0.0, 0.0, 0.0, 0.0, 0.0, 0.0, 0.0, 0.0, 0.0, 0.0, 0.0, 0.0, 0.0, 0.0, 0.0, 0.0, 0.0, 0.0, 0.0, 0.0, 0.0, 0.0, 0.0, 0.0, 0.0, 0.0, 0.0, 0.0, 0.0, 0.0, 0.0, 0.0, 0.0, 0.0, 0.0, 0.0, 0.0, 0.0, 0.0, 0.0, 0.0, 0.0, 0.0, 0.0, 0.0, 0.0, 0.0, 0.0, 0.0, 0.0, 0.0, 0.0, 0.0, 0.0, 0.0, 0.0, 0.0, 0.0, 0.0, 0.0, 0.0, 0.0, 0.0, 0.0, 0.0, 0.0, 0.0, 0.0, 0.0, 0.0, 0.0, 0.0, 0.0, 0.0, 0.0, 0.0, 0.0, 0.0, 0.0, 0.0, 0.0, 0.0, 0.0, 0.0, 0.0, 0.0, 0.0, 0.0, 0.0, 0.0, 0.0, 0.0, 0.0, 0.0, 0.0, 0.0, 0.0, 0.0, 0.0, 0.0, 0.0, 0.0, 0.0, 0.0, 0.0, 0.0, 0.0, 0.0, 0.0, 0.0, 0.0, 0.0, 0.0, 0.0, 0.0, 0.0, 0.0, 0.0, 0.0, 0.0, 0.0, 0.0, 0.0, 0.0, 0.0, 0.0, 0.0, 0.0, 0.0, 0.0, 0.0, 0.0, 0.0, 0.0, 0.0, 0.0, 0.0, 0.0, 0.0, 0.0, 0.0, 0.0, 0.0, 0.0, 0.0, 0.0, 0.0, 0.0, 0.0, 0.0, 0.0, 0.0, 0.0, 0.0, 0.0, 0.0, 0.0, 0.0, 0.0, 0.0, 0.0, 0.0, 0.0, 0.0, 0.0, 0.0, 0.0, 0.0, 0.0, 0.0, 0.0, 0.0, 0.0, 0.0, 0.0, 0.0, 0.0, 0.0, 0.0, 0.0, 0.0, 0.0, 0.0, 0.0, 0.0, 0.0, 0.0, 0.0, 0.8447, 0.3994, 0.8668, 0.4215, 0.8668, 0.0003147, 0.8447, 0.02248, 0.0003147, 0.4215, 0.4215, 0.4215, 0.3994, 0.3994, 0.02248, 0.3994, 0.844, 0.4215, 0.844, 0.0003147, 0.8219, 0.02248, 0.8219, 0.3994, 0.4443, 0.02248, 0.4222, 0.0003147, 0.4222, 0.4215, 0.4443, 0.3994, 0.0, 0.0, 0.0, 0.0, 0.0, 0.0, 0.0, 0.0, 0.0, 0.0, 0.0, 0.0, 0.0, 0.0, 0.0, 0.0, 0.0, 0.0, 0.0, 0.0, 0.0, 0.0, 0.0, 0.0, 0.0, 0.0, 0.0, 0.0, 0.0, 0.0, 0.0, 0.0, 0.0, 0.0, 0.0, 0.0, 0.0, 0.0, 0.0, 0.0, 0.0, 0.0, 0.0, 0.0, 0.0, 0.0, 0.0, 0.0, 0.0, 0.0, 0.0, 0.0, 0.0, 0.0, 0.0, 0.0, 0.0, 0.0, 0.0, 0.0, 0.0, 0.0, 0.0, 0.0, 0.0, 0.0, 0.0, 0.0, 0.0, 0.0, 0.0, 0.0, 0.0, 0.0, 0.0, 0.0, 0.0, 0.0, 0.0, 0.0, 0.0, 0.0, 0.0, 0.0, 0.0, 0.0, 0.0, 0.0, 0.0, 0.0, 0.0, 0.0, 0.0, 0.0, 0.0, 0.0, 0.0, 0.0, 0.0, 0.0, 0.0, 0.0, 0.0, 0.0, 0.0, 0.0, 0.0, 0.0, 0.0, 0.0, 0.0, 0.0, 0.0, 0.0, 0.0, 0.0, 0.0, 0.0, 0.0, 0.0, 0.0, 0.0, 0.0, 0.0, 0.0, 0.0, 0.0, 0.0, 0.8447, 0.3994, 0.8668, 0.4215, 0.8668, 0.0003147, 0.8447, 0.02248, 0.0003147, 0.4215, 0.4215, 0.4215, 0.3994, 0.3994, 0.02248, 0.3994, 0.844, 0.4215, 0.844, 0.0003147, 0.8219, 0.02248, 0.8219, 0.3994, 0.4443, 0.02248, 0.4222, 0.0003147, 0.4222, 0.4215, 0.4443, 0.3994, 0.0, 0.0, 0.0, 0.0, 0.0, 0.0, 0.0, 0.0, 0.0, 0.0, 0.0, 0.0, 0.0, 0.0, 0.0, 0.0, 0.0, 0.0, 0.0, 0.0, 0.0, 0.0, 0.0, 0.0, 0.0, 0.0, 0.0, 0.0, 0.0, 0.0, 0.0, 0.0, 0.0, 0.0, 0.0, 0.0, 0.0, 0.0, 0.0, 0.0, 0.0, 0.0, 0.0, 0.0, 0.0, 0.0, 0.0, 0.0, 0.0, 0.0, 0.0, 0.0, 0.0, 0.0, 0.0, 0.0, 0.0, 0.0, 0.0, 0.0, 0.0, 0.0, 0.0, 0.0, 0.0, 0.0, 0.0, 0.0, 0.0, 0.0, 0.0, 0.0, 0.0, 0.0, 0.0, 0.0, 0.0, 0.0, 0.0, 0.0, 0.0, 0.0, 0.0, 0.0, 0.0, 0.0, 0.0, 0.0, 0.0, 0.0, 0.0, 0.0, 0.0, 0.0, 0.0, 0.0, 0.0, 0.0, 0.0, 0.0, 0.0, 0.0, 0.0, 0.0, 0.0, 0.0, 0.0, 0.0, 0.0, 0.0, 0.0, 0.0, 0.0, 0.0, 0.0, 0.0, 0.0, 0.0, 0.0, 0.0, 0.0, 0.0, 0.0, 0.0, 0.0, 0.0, 0.0, 0.0, 0.4443, 0.02248, 0.4443, 0.3994, 0.8212, 0.3994, 0.8212, 0.02248, 0.8447, 0.3994, 0.8668, 0.4215, 0.8668, 0.0003147, 0.8447, 0.02248, 0.0003147, 0.4215, 0.4215, 0.4215, 0.3994, 0.3994, 0.02248, 0.3994, 0.844, 0.4215, 0.844, 0.0003147, 0.8219, 0.02248, 0.8219, 0.3994, 0.4443, 0.02248, 0.4222, 0.0003147, 0.4222, 0.4215, 0.4443, 0.3994, 0.0003147, 0.4215, 0.0003148, 0.0003147, 0.4215, 0.0003148, 0.4215, 0.4215, 0.2674, 0.7997, 0.5335, 0.7997, 0.5335, 0.8086, 0.2674, 0.8086, 0.8163, 0.8108, 0.8274, 0.8108, 0.8274, 0.7775, 0.8163, 0.7775, 0.6136, 0.8329, 0.6136, 0.7997, 0.6025, 0.7997, 0.6025, 0.8329, 0.8156, 0.8108, 0.8156, 0.7775, 0.8046, 0.7775, 0.8046, 0.8108, 0.2674, 0.7997, 0.5335, 0.7997, 0.5335, 0.8086, 0.2674, 0.8086, 0.8163, 0.8108, 0.8163, 0.7775, 0.8274, 0.7775, 0.8274, 0.8108, 0.6136, 0.8329, 0.6025, 0.8329, 0.6025, 0.7997, 0.6136, 0.7997, 0.8156, 0.8108, 0.8046, 0.8108, 0.8046, 0.7775, 0.8156, 0.7775, 0.2674, 0.7997, 0.5335, 0.7997, 0.5335, 0.8086, 0.2674, 0.8086, 0.8163, 0.8108, 0.8163, 0.7775, 0.8274, 0.7775, 0.8274, 0.8108, 0.6136, 0.8329, 0.6025, 0.8329, 0.6025, 0.7997, 0.6136, 0.7997, 0.8156, 0.8108, 0.8046, 0.8108, 0.8046, 0.7775, 0.8156, 0.7775, 0.8447, 0.3994, 0.0, 0.0, 0.0, 0.0, 0.4443, 0.02248, 0.0, 0.0, 0.0, 0.0, 0.0, 0.0, 0.0, 0.0, 0.0, 0.0, 0.0, 0.0, 0.0, 0.0, 0.0, 0.0, 0.0, 0.0, 0.0, 0.0, 0.0, 0.0, 0.0, 0.0, 0.0, 0.0, 0.0, 0.0, 0.0, 0.0, 0.0, 0.0, 0.0, 0.0, 0.0, 0.0, 0.0, 0.0, 0.0, 0.0, 0.0, 0.0, 0.0, 0.0, 0.0, 0.0, 0.0, 0.0, 0.0, 0.0, 0.0, 0.0, 0.0, 0.0, 0.0, 0.0, 0.0, 0.0, 0.0, 0.0, 0.0, 0.0, 0.0, 0.0, 0.0, 0.0, 0.0, 0.0, 0.0, 0.0, 0.0, 0.0, 0.0, 0.0, 0.0, 0.0, 0.0, 0.0, 0.0, 0.0, 0.0, 0.0, 0.0, 0.0, 0.0, 0.0, 0.0, 0.0, 0.0, 0.0, 0.0, 0.0, 0.0, 0.0, 0.0, 0.0, 0.8219, 0.3994, 0.4443, 0.02248, 0.0, 0.0, 0.0, 0.0, 0.8447, 0.02248, 0.8219, 0.3994, 0.0, 0.0, 0.0, 0.0, 0.844, 0.4215, 0.0, 0.0, 0.0, 0.0, 0.4222, 0.0003147, 0.844, 0.4215, 0.0003147, 0.4215, 0.0, 0.0, 0.0, 0.0, 0.0003147, 0.4215, 0.4222, 0.4215, 0.0, 0.0, 0.0, 0.0, 0.0, 0.0, 0.0, 0.0, 0.0, 0.0, 0.0, 0.0, 0.0, 0.0, 0.0, 0.0, 0.0, 0.0, 0.0, 0.0, 0.0, 0.0, 0.0, 0.0, 0.0, 0.0, 0.0, 0.0, 0.0, 0.0, 0.0, 0.0, 0.0, 0.0, 0.0, 0.0, 0.0, 0.0, 0.0, 0.0, 0.0, 0.0, 0.0, 0.0, 0.0, 0.0, 0.0, 0.0, 0.0, 0.0, 0.0, 0.0, 0.0, 0.0, 0.0, 0.0, 0.0, 0.0, 0.0, 0.0, 0.0, 0.0, 0.0, 0.0, 0.0, 0.0, 0.0, 0.0, 0.0, 0.0, 0.0, 0.0, 0.0, 0.0, 0.0, 0.0, 0.0, 0.0, 0.0, 0.0, 0.0, 0.0, 0.0, 0.0, 0.0, 0.0, 0.0, 0.0, 0.0, 0.0, 0.0, 0.0, 0.0, 0.0, 0.0, 0.0, 0.0, 0.0, 0.0, 0.0, 0.0, 0.0, 0.0, 0.0, 0.0, 0.0, 0.0, 0.0, 0.0, 0.0, 0.0, 0.0, 0.0, 0.0, 0.0, 0.0, 0.0, 0.0, 0.0, 0.0, 0.0, 0.0, 0.0, 0.0, 0.0, 0.0, 0.0, 0.0, 0.0, 0.0, 0.0, 0.0, 0.0, 0.0, 0.0, 0.0, 0.0, 0.0, 0.0, 0.0, 0.0, 0.0, 0.0, 0.0, 0.0, 0.0, 0.0, 0.0, 0.0, 0.0, 0.0, 0.0, 0.0, 0.0, 0.0, 0.0, 0.0, 0.0, 0.0, 0.0, 0.0, 0.0, 0.0, 0.0, 0.0, 0.0, 0.0, 0.0, 0.0, 0.0, 0.0, 0.0, 0.0, 0.0, 0.0, 0.0, 0.0, 0.0, 0.0, 0.0, 0.0, 0.0, 0.0, 0.0, 0.0, 0.0, 0.0, 0.0, 0.0, 0.0, 0.0, 0.0, 0.0, 0.0, 0.0, 0.0, 0.0, 0.0, 0.0, 0.0, 0.0, 0.0, 0.0, 0.0, 0.0, 0.0, 0.0, 0.0, 0.0, 0.0, 0.0, 0.0, 0.0, 0.0, 0.0, 0.0, 0.0, 0.0, 0.0, 0.0, 0.0, 0.0, 0.0, 0.0, 0.0, 0.0, 0.0, 0.0, 0.0, 0.0, 0.0, 0.0, 0.0, 0.0, 0.0, 0.0, 0.0, 0.0, 0.0, 0.0, 0.0, 0.0, 0.0, 0.0, 0.0, 0.0, 0.0, 0.0, 0.0, 0.0, 0.0, 0.0, 0.0, 0.0, 0.0, 0.0, 0.0, 0.0, 0.0, 0.0, 0.0, 0.0, 0.0, 0.0, 0.0, 0.0, 0.0, 0.0, 0.0, 0.0, 0.0, 0.0, 0.0, 0.0, 0.0, 0.0, 0.0, 0.0, 0.0, 0.0, 0.0, 0.0, 0.0, 0.0, 0.0, 0.0, 0.0, 0.0, 0.0, 0.0, 0.0, 0.0, 0.9997, 0.4222, 0.645, 0.4222, 0.645, 0.7769, 0.9997, 0.7769, 0.9346, 0.02248, 0.9346, 0.0003147, 0.9124, 0.0003147, 0.9124, 0.02248, 0.6019, 0.7997, 0.5797, 0.7997, 0.5797, 0.8219, 0.6019, 0.8219, 0.5563, 0.8219, 0.5563, 0.7997, 0.5341, 0.7997, 0.5341, 0.8219, 0.8039, 0.9549, 0.7818, 0.9549, 0.7818, 0.7775, 0.8039, 0.7775, 0.7134, 0.9549, 0.7134, 0.7775, 0.7355, 0.7775, 0.7355, 0.9549, 0.7355, 0.9549, 0.7355, 0.7775, 0.7134, 0.7775, 0.7134, 0.9549, 0.8039, 0.9549, 0.8039, 0.7775, 0.7818, 0.7775, 0.7818, 0.9549, 0.8896, 0.3557, 0.8675, 0.3557, 0.8675, 0.1783, 0.8896, 0.1783, 0.6671, 0.9549, 0.645, 0.9549, 0.645, 0.7775, 0.6671, 0.7775, 0.5569, 0.8219, 0.5791, 0.8219, 0.5791, 0.7997, 0.5569, 0.7997, 0.9124, 0.3778, 0.9346, 0.3778, 0.9346, 0.2005, 0.9124, 0.2005, 0.9118, 0.1777, 0.8896, 0.1777, 0.8896, 0.0003147, 0.9118, 0.0003147, 0.8896, 0.1777, 0.8675, 0.1777, 0.8675, 0.0003147, 0.8896, 0.0003147, 0.6678, 0.7775, 0.6678, 0.9549, 0.6899, 0.9549, 0.6899, 0.7775, 0.7811, 0.9549, 0.7811, 0.7775, 0.759, 0.7775, 0.759, 0.9549, 0.9124, 0.02248, 0.9124, 0.1998, 0.9346, 0.1998, 0.9346, 0.02248, 0.8896, 0.3557, 0.8896, 0.1783, 0.9118, 0.1783, 0.9118, 0.3557, 0.7362, 0.9549, 0.7362, 0.7775, 0.7583, 0.7775, 0.7583, 0.9549, 0.7127, 0.9549, 0.7127, 0.7775, 0.6906, 0.7775, 0.6906, 0.9549, 0.6671, 0.9549, 0.6671, 0.7775, 0.645, 0.7775, 0.645, 0.9549, 0.2674, 0.4222, 0.2785, 0.4333, 0.6333, 0.4333, 0.6443, 0.4222, 0.0003147, 0.6887, 0.01599, 0.6887, 0.2668, 0.4379, 0.2668, 0.4222, 0.0003147, 0.6887, 0.2668, 0.9552, 0.2668, 0.9395, 0.01599, 0.6887, 0.9352, 0.3661, 0.9463, 0.3772, 0.9463, 0.0003147, 0.9352, 0.0114, 0.2674, 0.4222, 0.6443, 0.4222, 0.6443, 0.7991, 0.2674, 0.7991, 0.8447, 0.3994, 0.0, 0.0, 0.0, 0.0, 0.8447, 0.02248, 0.8447, 0.3994, 0.8447, 0.02248, 0.8668, 0.0003147, 0.8668, 0.4215, 0.0003147, 0.4215, 0.02248, 0.3994, 0.3994, 0.3994, 0.4215, 0.4215, 0.844, 0.4215, 0.8219, 0.3994, 0.8219, 0.02248, 0.844, 0.0003147, 0.4443, 0.02248, 0.4443, 0.3994, 0.4222, 0.4215, 0.4222, 0.0003147, 0.4222, 0.0003147, 0.4222, 0.4215, 0.0, 0.0, 0.0, 0.0, 0.6253, 0.8219, 0.6253, 0.7997, 0.6142, 0.7997, 0.6142, 0.8219, 0.637, 0.8219, 0.6259, 0.8219, 0.6259, 0.7997, 0.637, 0.7997, 0.2674, 0.7997, 0.2674, 0.8086, 0.5335, 0.8086, 0.5335, 0.7997, 0.8163, 0.8108, 0.8274, 0.8108, 0.8274, 0.7775, 0.8163, 0.7775, 0.6136, 0.8329, 0.6136, 0.7997, 0.6025, 0.7997, 0.6025, 0.8329, 0.8156, 0.8108, 0.8156, 0.7775, 0.8046, 0.7775, 0.8046, 0.8108, 0.0, 0.0, 0.0, 0.0, 0.0, 0.0, 0.0, 0.0, 0.0, 0.0, 0.0, 0.0, 0.0, 0.0, 0.0, 0.0, 0.0, 0.0, 0.0, 0.0, 0.0, 0.0, 0.0, 0.0, 0.0, 0.0, 0.0, 0.0, 0.0, 0.0, 0.0, 0.0, 0.0, 0.0, 0.0, 0.0, 0.0, 0.0, 0.0, 0.0, 0.0, 0.0, 0.0, 0.0, 0.0, 0.0, 0.0, 0.0, 0.0, 0.0, 0.0, 0.0, 0.0, 0.0, 0.0, 0.0, 0.0, 0.0, 0.0, 0.0, 0.0, 0.0, 0.0, 0.0, 0.0, 0.0, 0.0, 0.0, 0.0, 0.0, 0.0, 0.0, 0.0, 0.0, 0.0, 0.0, 0.0, 0.0, 0.0, 0.0, 0.0, 0.0, 0.0, 0.0, 0.0, 0.0, 0.0, 0.0, 0.0, 0.0, 0.0, 0.0, 0.0, 0.0, 0.0, 0.0, 0.0, 0.0, 0.0, 0.0, 0.0, 0.0, 0.0, 0.0, 0.0, 0.0, 0.0, 0.0, 0.0, 0.0, 0.0, 0.0, 0.0, 0.0, 0.0, 0.0, 0.0, 0.0, 0.0, 0.0, 0.0, 0.0, 0.0, 0.0, 0.0, 0.0, 0.0, 0.0, 0.0, 0.0, 0.0, 0.0, 0.0, 0.0, 0.0, 0.0, 0.0, 0.0, 0.0, 0.0, 0.0, 0.0, 0.0, 0.0, 0.0, 0.0, 0.0, 0.0, 0.0, 0.0, 0.0, 0.0, 0.0, 0.0, 0.0, 0.0, 0.0, 0.0, 0.0, 0.0, 0.0, 0.0, 0.0, 0.0, 0.0, 0.0, 0.0, 0.0, 0.0, 0.0, 0.0, 0.0, 0.0, 0.0, 0.0, 0.0, 0.0, 0.0, 0.0, 0.0, 0.0, 0.0, 0.0, 0.0, 0.0, 0.0, 0.0, 0.0, 0.0, 0.0, 0.0, 0.0, 0.0, 0.0, 0.0, 0.0, 0.0, 0.0, 0.0, 0.0, 0.8447, 0.3994, 0.8447, 0.02248, 0.8668, 0.0003147, 0.8668, 0.4215, 0.0003147, 0.4215, 0.02248, 0.3994, 0.3994, 0.3994, 0.4215, 0.4215, 0.844, 0.4215, 0.8219, 0.3994, 0.8219, 0.02248, 0.844, 0.0003147, 0.4443, 0.02248, 0.4443, 0.3994, 0.4222, 0.4215, 0.4222, 0.0003147, 0.0, 0.0, 0.0, 0.0, 0.0, 0.0, 0.0, 0.0, 0.0, 0.0, 0.0, 0.0, 0.0, 0.0, 0.0, 0.0, 0.0, 0.0, 0.0, 0.0, 0.0, 0.0, 0.0, 0.0, 0.0, 0.0, 0.0, 0.0, 0.0, 0.0, 0.0, 0.0, 0.0, 0.0, 0.0, 0.0, 0.0, 0.0, 0.0, 0.0, 0.0, 0.0, 0.0, 0.0, 0.0, 0.0, 0.0, 0.0, 0.0, 0.0, 0.0, 0.0, 0.0, 0.0, 0.0, 0.0, 0.0, 0.0, 0.0, 0.0, 0.0, 0.0, 0.0, 0.0, 0.0, 0.0, 0.0, 0.0, 0.0, 0.0, 0.0, 0.0, 0.0, 0.0, 0.0, 0.0, 0.0, 0.0, 0.0, 0.0, 0.0, 0.0, 0.0, 0.0, 0.0, 0.0, 0.0, 0.0, 0.0, 0.0, 0.0, 0.0, 0.0, 0.0, 0.0, 0.0, 0.0, 0.0, 0.0, 0.0, 0.0, 0.0, 0.0, 0.0, 0.0, 0.0, 0.0, 0.0, 0.0, 0.0, 0.0, 0.0, 0.0, 0.0, 0.0, 0.0, 0.0, 0.0, 0.0, 0.0, 0.0, 0.0, 0.0, 0.0, 0.0, 0.0, 0.0, 0.0, 0.8447, 0.3994, 0.8447, 0.02248, 0.8668, 0.0003147, 0.8668, 0.4215, 0.0003147, 0.4215, 0.02248, 0.3994, 0.3994, 0.3994, 0.4215, 0.4215, 0.844, 0.4215, 0.8219, 0.3994, 0.8219, 0.02248, 0.844, 0.0003147, 0.4443, 0.02248, 0.4443, 0.3994, 0.4222, 0.4215, 0.4222, 0.0003147, 0.8219, 0.3994, 0.8219, 0.02248, 0.0, 0.0, 0.0, 0.0, 0.0, 0.0, 0.0, 0.0, 0.0, 0.0, 0.0, 0.0, 0.0, 0.0, 0.0, 0.0, 0.0, 0.0, 0.0, 0.0, 0.0, 0.0, 0.0, 0.0, 0.0, 0.0, 0.0, 0.0, 0.0, 0.0, 0.0, 0.0, 0.0, 0.0, 0.0, 0.0, 0.0, 0.0, 0.0, 0.0, 0.0, 0.0, 0.0, 0.0, 0.0, 0.0, 0.0, 0.0, 0.0, 0.0, 0.0, 0.0, 0.0, 0.0, 0.0, 0.0, 0.0, 0.0, 0.0, 0.0, 0.0, 0.0, 0.0, 0.0, 0.0, 0.0, 0.0, 0.0, 0.0, 0.0, 0.0, 0.0, 0.0, 0.0, 0.0, 0.0, 0.0, 0.0, 0.0, 0.0, 0.0, 0.0, 0.0, 0.0, 0.0, 0.0, 0.0, 0.0, 0.0, 0.0, 0.0, 0.0, 0.0, 0.0, 0.0, 0.0, 0.0, 0.0, 0.0, 0.0, 0.0, 0.0, 0.0, 0.0, 0.0, 0.0, 0.0, 0.0, 0.0, 0.0, 0.0, 0.0, 0.0, 0.0, 0.0, 0.0, 0.0, 0.0, 0.0, 0.0, 0.0, 0.0, 0.0, 0.0, 0.0, 0.0, 0.0, 0.0, 0.0, 0.0, 0.0, 0.0, 0.4443, 0.02248, 0.8212, 0.02248, 0.8212, 0.3994, 0.4443, 0.3994, 0.8447, 0.3994, 0.8447, 0.02248, 0.8668, 0.0003147, 0.8668, 0.4215, 0.0003147, 0.4215, 0.02248, 0.3994, 0.3994, 0.3994, 0.4215, 0.4215, 0.844, 0.4215, 0.8219, 0.3994, 0.8219, 0.02248, 0.844, 0.0003147, 0.4443, 0.02248, 0.4443, 0.3994, 0.4222, 0.4215, 0.4222, 0.0003147, 0.0003147, 0.4215, 0.4215, 0.4215, 0.4215, 0.0003148, 0.0003148, 0.0003147, 0.2674, 0.7997, 0.5335, 0.7997, 0.5335, 0.8086, 0.2674, 0.8086, 0.8163, 0.8108, 0.8163, 0.7775, 0.8274, 0.7775, 0.8274, 0.8108, 0.6136, 0.8329, 0.6025, 0.8329, 0.6025, 0.7997, 0.6136, 0.7997, 0.8156, 0.8108, 0.8046, 0.8108, 0.8046, 0.7775, 0.8156, 0.7775, 0.2674, 0.7997, 0.5335, 0.7997, 0.5335, 0.8086, 0.2674, 0.8086, 0.8163, 0.8108, 0.8274, 0.8108, 0.8274, 0.7775, 0.8163, 0.7775, 0.6136, 0.8329, 0.6136, 0.7997, 0.6025, 0.7997, 0.6025, 0.8329, 0.8156, 0.8108, 0.8156, 0.7775, 0.8046, 0.7775, 0.8046, 0.8108, 0.2674, 0.7997, 0.5335, 0.7997, 0.5335, 0.8086, 0.2674, 0.8086, 0.8163, 0.8108, 0.8274, 0.8108, 0.8274, 0.7775, 0.8163, 0.7775, 0.6136, 0.8329, 0.6136, 0.7997, 0.6025, 0.7997, 0.6025, 0.8329, 0.8156, 0.8108, 0.8156, 0.7775, 0.8046, 0.7775, 0.8046, 0.8108, 0.8447, 0.3994, 0.4443, 0.02248, 0.0, 0.0, 0.0, 0.0, 0.0, 0.0, 0.0, 0.0, 0.0, 0.0, 0.0, 0.0, 0.0, 0.0, 0.0, 0.0, 0.0, 0.0, 0.0, 0.0, 0.0, 0.0, 0.0, 0.0, 0.0, 0.0, 0.0, 0.0, 0.0, 0.0, 0.0, 0.0, 0.0, 0.0, 0.0, 0.0, 0.0, 0.0, 0.0, 0.0, 0.0, 0.0, 0.0, 0.0, 0.0, 0.0, 0.0, 0.0, 0.0, 0.0, 0.0, 0.0, 0.0, 0.0, 0.0, 0.0, 0.0, 0.0, 0.0, 0.0, 0.0, 0.0, 0.0, 0.0, 0.0, 0.0, 0.0, 0.0, 0.0, 0.0, 0.0, 0.0, 0.0, 0.0, 0.0, 0.0, 0.0, 0.0, 0.0, 0.0, 0.0, 0.0, 0.0, 0.0, 0.0, 0.0, 0.0, 0.0, 0.0, 0.0, 0.0, 0.0, 0.0, 0.0, 0.0, 0.0, 0.0, 0.0, 0.0, 0.0, 0.8219, 0.3994, 0.0, 0.0, 0.0, 0.0, 0.4443, 0.02248, 0.8447, 0.02248, 0.0, 0.0, 0.0, 0.0, 0.8219, 0.3994, 0.844, 0.4215, 0.4222, 0.0003147, 0.0, 0.0, 0.0, 0.0, 0.844, 0.4215, 0.0, 0.0, 0.0, 0.0, 0.0003147, 0.4215, 0.0003147, 0.4215, 0.0, 0.0, 0.0, 0.0, 0.4222, 0.4215, 0.0, 0.0, 0.0, 0.0, 0.0, 0.0, 0.0, 0.0, 0.0, 0.0, 0.0, 0.0, 0.0, 0.0, 0.0, 0.0, 0.0, 0.0, 0.0, 0.0, 0.0, 0.0, 0.0, 0.0, 0.0, 0.0, 0.0, 0.0, 0.0, 0.0, 0.0, 0.0, 0.0, 0.0, 0.0, 0.0, 0.0, 0.0, 0.0, 0.0, 0.0, 0.0, 0.0, 0.0, 0.0, 0.0, 0.0, 0.0, 0.0, 0.0, 0.0, 0.0, 0.0, 0.0, 0.0, 0.0, 0.0, 0.0, 0.0, 0.0, 0.0, 0.0, 0.0, 0.0, 0.0, 0.0, 0.0, 0.0, 0.0, 0.0, 0.0, 0.0, 0.0, 0.0, 0.0, 0.0, 0.0, 0.0, 0.0, 0.0, 0.0, 0.0, 0.0, 0.0, 0.0, 0.0, 0.0, 0.0, 0.0, 0.0, 0.0, 0.0, 0.0, 0.0, 0.0, 0.0, 0.0, 0.0, 0.0, 0.0, 0.0, 0.0, 0.0, 0.0, 0.0, 0.0, 0.0, 0.0, 0.0, 0.0, 0.0, 0.0, 0.0, 0.0, 0.0, 0.0, 0.0, 0.0, 0.0, 0.0, 0.0, 0.0, 0.0, 0.0, 0.0, 0.0, 0.0, 0.0, 0.0, 0.0, 0.0, 0.0, 0.0, 0.0, 0.0, 0.0, 0.0, 0.0, 0.0, 0.0, 0.0, 0.0, 0.0, 0.0, 0.0, 0.0, 0.0, 0.0, 0.0, 0.0, 0.0, 0.0, 0.0, 0.0, 0.0, 0.0, 0.0, 0.0, 0.0, 0.0, 0.0, 0.0, 0.0, 0.0, 0.0, 0.0, 0.0, 0.0, 0.0, 0.0, 0.0, 0.0, 0.0, 0.0, 0.0, 0.0, 0.0, 0.0, 0.0, 0.0, 0.0, 0.0, 0.0, 0.0, 0.0, 0.0, 0.0, 0.0, 0.0, 0.0, 0.0, 0.0, 0.0, 0.0, 0.0, 0.0, 0.0, 0.0, 0.0, 0.0, 0.0, 0.0, 0.0, 0.0, 0.0, 0.0, 0.0, 0.0, 0.0, 0.0, 0.0, 0.0, 0.0, 0.0, 0.0, 0.0, 0.0, 0.0, 0.0, 0.0, 0.0, 0.0, 0.0, 0.0, 0.0, 0.0, 0.0, 0.0, 0.0, 0.0, 0.0, 0.0, 0.0, 0.0, 0.0, 0.0, 0.0, 0.0, 0.0, 0.0, 0.0, 0.0, 0.0, 0.0, 0.0, 0.0, 0.0, 0.0, 0.0, 0.0, 0.0, 0.0, 0.0, 0.0, 0.0, 0.0, 0.0, 0.0, 0.0, 0.0, 0.0, 0.0, 0.0, 0.0, 0.0, 0.0, 0.0, 0.0, 0.0, 0.0, 0.0, 0.0, 0.0, 0.0, 0.0, 0.0, 0.0, 0.0, 0.0, 0.0, 0.0, 0.0, 0.0, 0.0, 0.0, 0.0, 0.0, 0.0, 0.4443, 0.3994, 0.0, 0.0, 0.0, 0.0, 0.0, 0.0, 0.8219, 0.02248, 0.8447, 0.3994, 0.8447, 0.02248, 0.0, 0.0, 0.0, 0.0, 0.8447, 0.02248, 0.8219, 0.3994, 0.0, 0.0, 0.0, 0.0, 0.8219, 0.3994, 0.0, 0.0, 0.0, 0.0, 0.8219, 0.02248, 0.4443, 0.3994, 0.8219, 0.02248, 0.0, 0.0, 0.0, 0.0, 0.0, 0.0, 0.8447, 0.3994, 0.0, 0.0, 0.0, 0.0, 0.8447, 0.02248, 0.8447, 0.02248, 0.0, 0.0, 0.0, 0.0, 0.8219, 0.3994, 0.8668, 0.0003147, 0.8668, 0.4215, 0.0, 0.0, 0.0, 0.0, 0.4215, 0.4215, 0.8668, 0.0003147, 0.0, 0.0, 0.0, 0.0, 0.4215, 0.4215, 0.0, 0.0, 0.0, 0.0, 0.844, 0.0003147, 0.844, 0.0003147, 0.0, 0.0, 0.0, 0.0, 0.8668, 0.4215, 0.4443, 0.02248, 0.4443, 0.3994, 0.4222, 0.4215, 0.4222, 0.0003147, 0.8668, 0.0003147, 0.0, 0.0, 0.0, 0.0, 0.8668, 0.4215, 0.4215, 0.4215, 0.0, 0.0, 0.0, 0.0, 0.8668, 0.0003147, 0.4215, 0.4215, 0.844, 0.0003147, 0.0, 0.0, 0.0, 0.0, 0.844, 0.0003147, 0.8668, 0.4215, 0.0, 0.0, 0.0, 0.0, 0.4443, 0.3994, 0.0, 0.0, 0.0, 0.0, 0.4443, 0.02248, 0.4443, 0.3994, 0.8447, 0.02248, 0.0, 0.0, 0.0, 0.0, 0.8447, 0.02248, 0.3994, 0.3994, 0.0, 0.0, 0.0, 0.0, 0.3994, 0.3994, 0.4443, 0.02248, 0.0, 0.0, 0.0, 0.0, 0.4443, 0.3994, 0.4443, 0.02248, 0.0, 0.0, 0.0, 0.0, 0.4443, 0.3994, 0.0, 0.0, 0.0, 0.0, 0.8447, 0.02248, 0.8447, 0.02248, 0.0, 0.0, 0.0, 0.0, 0.3994, 0.3994, 0.3994, 0.3994, 0.0, 0.0, 0.0, 0.0, 0.4443, 0.02248, 0.8668, 0.0003147, 0.8668, 0.4215, 0.0, 0.0, 0.0, 0.0, 0.4215, 0.4215, 0.8668, 0.0003147, 0.0, 0.0, 0.0, 0.0, 0.4215, 0.4215, 0.0, 0.0, 0.0, 0.0, 0.844, 0.0003147, 0.844, 0.0003147, 0.0, 0.0, 0.0, 0.0, 0.8668, 0.4215, 0.8668, 0.0003147, 0.0, 0.0, 0.0, 0.0, 0.8668, 0.4215, 0.4215, 0.4215, 0.0, 0.0, 0.0, 0.0, 0.8668, 0.0003147, 0.4215, 0.4215, 0.844, 0.0003147, 0.0, 0.0, 0.0, 0.0, 0.844, 0.0003147, 0.8668, 0.4215, 0.0, 0.0, 0.0, 0.0])
me_cube.materials.append(mat_material)
me_cube.use_remesh_preserve_volume = False
me_cube.use_remesh_preserve_attributes = False
me_cube.use_mirror_vertex_groups = False
me_cube.update()

# ---- objects
ob_cube = bpy.data.objects.new('Cube', me_cube)
ob_lamp = bpy.data.objects.new('Lamp', light_lamp)
ob_camera = bpy.data.objects.new('Camera', cam_camera)

# ---- transforms, parenting, visibility, modifiers, constraints
ob_cube.location = (0.0, 0.0, 0.0)
ob_cube.lock_rotations_4d = False
ob_cube.empty_display_type = 'ARROWS'
ob_cube.lineart.crease_threshold = 0.0
ob_lamp.location = (4.076, 1.005, 5.904)
ob_lamp.rotation_euler = (0.6503, 0.05522, 1.866)
ob_lamp.lock_rotations_4d = False
ob_lamp.empty_display_type = 'ARROWS'
ob_lamp.color = (0.0, 0.0, 0.0, 0.0)
ob_lamp.lineart.crease_threshold = 0.0
ob_camera.location = (7.481, -6.508, 5.344)
ob_camera.rotation_euler = (1.109, 0.0, 0.8149)
ob_camera.lock_rotations_4d = False
ob_camera.empty_display_type = 'ARROWS'
ob_camera.color = (0.0, 0.0, 0.0, 0.0)
ob_camera.display_type = 'WIRE'
ob_camera.lineart.crease_threshold = 0.0

# ---- collection membership
col_collection_1.objects.link(ob_cube)
col_collection_1.objects.link(ob_lamp)
col_collection_1.objects.link(ob_camera)

# ---- scene / render settings (as saved in the file)
scene.camera = ob_camera
scene.frame_start = 1; scene.frame_end = 250; scene.frame_set(3)
scene.render.engine = 'BLENDER_EEVEE_NEXT'
scene.render.resolution_percentage = 50
scene.render.dither_intensity = 0.0
scene.cycles.use_denoising = False
scene.cycles.samples = 128
scene.cycles.sampling_pattern = 'TABULATED_SOBOL'
scene.cycles.use_adaptive_sampling = False
scene.cycles.use_light_tree = False
scene.cycles.blur_glossy = 0.0
scene.cycles.sample_clamp_indirect = 0.0
scene.view_settings.view_transform = 'Standard'
bpy.context.view_layer.update()
